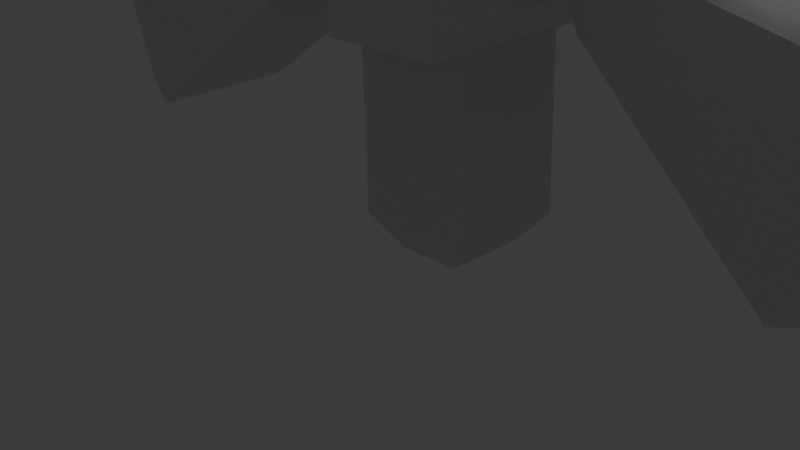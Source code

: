 # Source: DaBuG.blend  (saved by Blender 4.5.90; exported with 4.5.12 LTS)
import bpy
from mathutils import Matrix  # noqa: F401  (used for matrix-valued properties, if any)

bpy.ops.wm.read_factory_settings(use_empty=True)
scene = bpy.context.scene
scene.name = 'Scene'

# ---- collections
col_collection = bpy.data.collections.new('Collection'); scene.collection.children.link(col_collection)

# ---- materials (node trees are filled in below, after node groups)
mat_material_001 = bpy.data.materials.new('Material.001')
mat_material_001.alpha_threshold = 0.0
mat_material_001.roughness = 0.5
mat_material_001.line_color = (0.0, 0.0, 0.0, 1.0)

# ---- material node trees
mat_material_001.use_nodes = True; mat_material_001.node_tree.nodes.clear()
_N = mat_material_001.node_tree.nodes; _L = mat_material_001.node_tree.links
n0 = _N.new('ShaderNodeOutputMaterial'); n0.name = 'Material Output'; n0.location = (200, 100)
n1 = _N.new('ShaderNodeBsdfPrincipled'); n1.name = 'Principled BSDF'; n1.location = (-200, 100)
n1.inputs[3].default_value = 1.45
_L.new(n1.outputs[0], n0.inputs[0])
n0.is_active_output = True

# ---- world
world_world = bpy.data.worlds.new('World'); scene.world = world_world
world_world.use_nodes = True; world_world.node_tree.nodes.clear()
_N = world_world.node_tree.nodes; _L = world_world.node_tree.links
n0 = _N.new('ShaderNodeOutputWorld'); n0.name = 'World Output'; n0.location = (200, 100)
n1 = _N.new('ShaderNodeBackground'); n1.name = 'Background'; n1.location = (-200, 100)
n1.inputs[0].default_value = (0.05088, 0.05088, 0.05088, 1.0)
_L.new(n1.outputs[0], n0.inputs[0])
n0.is_active_output = True
world_world.color = (0.05088, 0.05088, 0.05088)
world_world.sun_shadow_jitter_overblur = 0.0

# ---- cameras
cam_camera = bpy.data.cameras.new('Camera')
cam_camera.clip_end = 100.0
cam_camera.ortho_scale = 7.314

# ---- lights
light_light = bpy.data.lights.new('Light', 'POINT')
light_light.energy = 1000.0
light_light.shadow_soft_size = 0.1

# ---- meshes
me_cube_010 = bpy.data.meshes.new('Cube.010')
me_cube_010.from_pydata([(-0.2659, -0.1743, -0.8045), (-0.9017, -0.1549, 1.687), (-0.3005, 0.3162, -0.8259), (-0.9017, 0.3291, 1.687), (0.3382, -0.1743, -1.114), (-0.2054, -0.1549, 1.687), (0.3036, 0.3162, -1.135), (-0.2054, 0.3291, 1.687), (0.03125, -0.401, 0.1067), (0.01319, 0.08956, 0.07275), (0.7095, 0.08956, 0.07275), (0.7275, -0.401, 0.1067), (-0.2059, -0.3016, 0.9795), (-0.2059, 0.1824, 0.9795), (0.4904, 0.1824, 0.9795), (0.4904, -0.3016, 0.9795), (-0.1391, 0.2862, -0.7062), (0.5571, 0.2862, -0.7062), (0.5752, -0.2043, -0.6722), (-0.1211, -0.2043, -0.6722), (0.1189, 1.102, -1.668), (0.8954, 0.7592, -2.004), (1.519, 0.7592, -3.749), (1.104, 1.102, -4.425), (1.001, -0.4889, -1.974), (0.2853, -0.8704, -1.62), (1.624, -0.4889, -3.719), (1.27, -0.8704, -4.377), (-2.17, 0.628, -2.917), (-1.792, 1.035, -2.213), (-1.571, 0.628, -4.593), (-0.8069, 1.035, -4.97), (-1.626, -0.9365, -2.166), (-2.069, -0.5707, -2.888), (-0.6405, -0.9365, -4.923), (-1.47, -0.5707, -4.564), (-1.601, 0.3718, -2.146), (-1.305, 0.5022, -2.333), (-1.728, 0.5022, -1.148), (-1.848, 0.3718, -1.454), (-1.559, -0.288, -2.134), (-1.247, -0.4071, -2.317), (-1.807, -0.288, -1.442), (-1.671, -0.4071, -1.131), (-0.135, 0.5326, -1.999), (-0.0148, 0.4273, -1.725), (-0.5585, 0.5326, -0.814), (-0.2827, 0.4273, -0.9753), (0.02891, -0.2614, -1.713), (-0.07724, -0.3767, -1.983), (-0.5008, -0.3767, -0.7975), (-0.2389, -0.2614, -0.9628), (2.276, 0.9291, -2.182), (1.007, 0.7312, -1.749), (2.394, -0.5979, -2.148), (1.125, -0.7958, -1.716), (6.262, 0.9322, -0.6198), (6.526, 0.725, 0.2347), (4.309, 0.873, 1.595), (5.346, 0.7048, 1.576), (6.613, -0.4034, 0.2597), (6.38, -0.5949, -0.586), (4.427, -0.6541, 1.629), (5.433, -0.4236, 1.601), (2.14, 1.199, -3.845), (1.465, 1.025, -2.782), (2.259, -0.3276, -3.811), (1.584, -0.5019, -2.749), (6.332, 1.181, -4.892), (7.142, 0.9866, -4.371), (6.39, 1.186, -2.071), (7.18, 1.005, -2.665), (7.23, -0.1418, -4.346), (6.45, -0.3455, -4.858), (6.508, -0.3405, -2.037), (7.267, -0.1231, -2.64), (-2.336, -1.38, -5.123), (-2.423, -1.247, -3.892), (-1.936, 0.1277, -5.008), (-2.022, 0.2607, -3.778), (-4.985, -0.8823, -8.123), (-5.896, -0.5668, -8.093), (-6.84, -0.7532, -5.848), (-7.025, -0.5037, -6.719), (-5.6, 0.547, -8.008), (-4.584, 0.6249, -8.008), (-6.44, 0.7541, -5.734), (-6.73, 0.6101, -6.635), (-3.418, -1.024, -3.807), (-2.622, -0.9709, -2.785), (-3.018, 0.4832, -3.693), (-2.221, 0.5364, -2.671), (-7.583, -0.4558, -4.572), (-8.27, -0.182, -3.989), (-7.432, -0.544, -1.756), (-8.186, -0.2503, -2.287), (-7.974, 0.9318, -3.904), (-7.182, 1.051, -4.457), (-7.032, 0.9632, -1.642), (-7.89, 0.8634, -2.202), (-0.8762, 0.6399, -4.491), (-0.7884, -0.4924, -4.466), (1.053, 0.7012, -3.936), (1.14, -0.4311, -3.911), (0.8093, 0.4842, -7.721), (0.1715, 0.6401, -7.4), (0.8706, -0.3068, -7.703), (0.2592, -0.4921, -7.375), (1.818, 0.5162, -7.431), (2.1, 0.7014, -6.845), (1.879, -0.2748, -7.413), (2.188, -0.4308, -6.82), (-1.968, 0.1945, -1.29), (-3.064, 0.1678, 1.07), (-1.888, -0.2942, -1.279), (-3.026, -0.3157, 1.08), (-2.259, 0.1803, -1.855), (-3.631, 0.1477, 0.709), (-2.179, -0.3084, -1.844), (-3.593, -0.3357, 0.7197), (-2.818, 0.4029, -0.7067), (-2.744, -0.08611, -0.7142), (-3.31, -0.1062, -1.075), (-3.385, 0.3829, -1.067), (-3.183, 0.3016, 0.1296), (-3.146, -0.1819, 0.1403), (-3.712, -0.2019, -0.2202), (-3.75, 0.2815, -0.2309), (-2.1, -0.2701, -1.266), (-2.666, -0.2902, -1.626), (-2.741, 0.1989, -1.619), (-2.174, 0.2189, -1.258)], [], [(12, 1, 3, 13), (13, 3, 7, 14), (14, 7, 5, 15), (15, 5, 1, 12), (2, 6, 4, 0), (7, 3, 1, 5), (18, 11, 8, 19), (17, 10, 11, 18), (16, 9, 10, 17), (19, 8, 9, 16), (11, 15, 12, 8), (10, 14, 15, 11), (9, 13, 14, 10), (8, 12, 13, 9), (0, 19, 16, 2), (2, 16, 17, 6), (6, 17, 18, 4), (4, 18, 19, 0), (26, 24, 25, 27), (21, 22, 23, 20), (20, 25, 24, 21), (27, 23, 22, 26), (22, 21, 24, 26), (31, 34, 35, 30), (29, 31, 30, 28), (33, 35, 34, 32), (32, 29, 28, 33), (31, 29, 20, 23), (35, 33, 28, 30), (29, 32, 25, 20), (34, 31, 23, 27), (27, 25, 32, 34), (42, 40, 41, 43), (37, 41, 40, 36), (43, 38, 39, 42), (38, 37, 36, 39), (40, 42, 39, 36), (49, 44, 45, 48), (44, 46, 47, 45), (46, 50, 51, 47), (50, 49, 48, 51), (49, 41, 37, 44), (45, 47, 51, 48), (37, 38, 46, 44), (43, 50, 46, 38), (49, 50, 43, 41), (54, 55, 53, 52), (61, 56, 57, 60), (56, 58, 59, 57), (58, 62, 63, 59), (62, 61, 60, 63), (61, 54, 52, 56), (57, 59, 63, 60), (52, 53, 58, 56), (55, 62, 58, 53), (61, 62, 55, 54), (66, 67, 65, 64), (73, 68, 69, 72), (68, 70, 71, 69), (70, 74, 75, 71), (74, 73, 72, 75), (73, 66, 64, 68), (69, 71, 75, 72), (64, 65, 70, 68), (67, 74, 70, 65), (73, 74, 67, 66), (78, 79, 77, 76), (85, 80, 81, 84), (80, 82, 83, 81), (82, 86, 87, 83), (86, 85, 84, 87), (85, 78, 76, 80), (81, 83, 87, 84), (76, 77, 82, 80), (79, 86, 82, 77), (85, 86, 79, 78), (90, 91, 89, 88), (97, 92, 93, 96), (92, 94, 95, 93), (94, 98, 99, 95), (98, 97, 96, 99), (97, 90, 88, 92), (93, 95, 99, 96), (88, 89, 94, 92), (91, 98, 94, 89), (97, 98, 91, 90), (101, 103, 102, 100), (104, 106, 107, 105), (106, 110, 111, 107), (110, 108, 109, 111), (108, 104, 105, 109), (102, 109, 105, 100), (100, 105, 107, 101), (110, 106, 104, 108), (101, 107, 111, 103), (103, 111, 109, 102), (124, 113, 115, 125), (125, 115, 119, 126), (126, 119, 117, 127), (127, 117, 113, 124), (114, 118, 116, 112), (119, 115, 113, 117), (130, 123, 120, 131), (129, 122, 123, 130), (128, 121, 122, 129), (131, 120, 121, 128), (123, 127, 124, 120), (122, 126, 127, 123), (121, 125, 126, 122), (120, 124, 125, 121), (112, 131, 128, 114), (114, 128, 129, 118), (118, 129, 130, 116), (116, 130, 131, 112)])
me_cube_010.polygons.foreach_set('material_index', [0, 0, 0, 0, 0, 0, 0, 0, 0, 0, 0, 0, 0, 0, 0, 0, 0, 0, 1, 1, 1, 1, 1, 1, 1, 1, 1, 1, 1, 1, 1, 1, 0, 0, 0, 0, 0, 0, 0, 0, 0, 0, 0, 0, 0, 0, 0, 0, 0, 0, 0, 0, 0, 0, 0, 0, 0, 0, 0, 0, 0, 0, 0, 0, 0, 0, 0, 0, 0, 0, 0, 0, 0, 0, 0, 0, 0, 0, 0, 0, 0, 0, 0, 0, 0, 0, 0, 0, 0, 0, 0, 0, 0, 0, 0, 0, 0, 0, 0, 0, 0, 0, 0, 0, 0, 0, 0, 0, 0, 0, 0, 0, 0, 0])
_uv = me_cube_010.uv_layers.new(name='UVMap')
_uv.uv.foreach_set('vector', [0.5761, 0.0, 0.625, 0.0, 0.625, 0.25, 0.5761, 0.25, 0.5761, 0.25, 0.625, 0.25, 0.625, 0.5, 0.5761, 0.5, 0.5761, 0.5, 0.625, 0.5, 0.625, 0.75, 0.5761, 0.75, 0.5761, 0.75, 0.625, 0.75, 0.625, 1.0, 0.5761, 1.0, 0.125, 0.5, 0.375, 0.5, 0.375, 0.75, 0.125, 0.75, 0.625, 0.5, 0.875, 0.5, 0.875, 0.75, 0.625, 0.75, 0.3996, 0.75, 0.4945, 0.75, 0.4945, 1.0, 0.3996, 1.0, 0.3996, 0.5, 0.4945, 0.5, 0.4945, 0.75, 0.3996, 0.75, 0.3996, 0.25, 0.4945, 0.25, 0.4945, 0.5, 0.3996, 0.5, 0.3996, 0.0, 0.4945, 0.0, 0.4945, 0.25, 0.3996, 0.25, 0.4945, 0.75, 0.5761, 0.75, 0.5761, 1.0, 0.4945, 1.0, 0.4945, 0.5, 0.5761, 0.5, 0.5761, 0.75, 0.4945, 0.75, 0.4945, 0.25, 0.5761, 0.25, 0.5761, 0.5, 0.4945, 0.5, 0.4945, 0.0, 0.5761, 0.0, 0.5761, 0.25, 0.4945, 0.25, 0.375, 0.0, 0.3996, 0.0, 0.3996, 0.25, 0.375, 0.25, 0.375, 0.25, 0.3996, 0.25, 0.3996, 0.5, 0.375, 0.5, 0.375, 0.5, 0.3996, 0.5, 0.3996, 0.75, 0.375, 0.75, 0.375, 0.75, 0.3996, 0.75, 0.3996, 1.0, 0.375, 1.0, 0.4209, 0.9541, 0.5791, 0.9541, 0.625, 1.0, 0.375, 1.0, 0.5791, 0.7959, 0.4209, 0.7959, 0.375, 0.7088, 0.625, 0.7088, 0.625, 0.7088, 0.625, 1.0, 0.5791, 0.9541, 0.5791, 0.7959, 0.375, 1.0, 0.375, 0.7088, 0.4209, 0.7959, 0.4209, 0.9541, 0.4209, 0.7959, 0.5791, 0.7959, 0.5791, 0.9541, 0.4209, 0.9541, 0.375, 0.5435, 0.375, 0.2112, 0.424, 0.299, 0.424, 0.451, 0.625, 0.5435, 0.375, 0.5435, 0.424, 0.451, 0.576, 0.451, 0.576, 0.299, 0.424, 0.299, 0.375, 0.2112, 0.625, 0.2112, 0.625, 0.2112, 0.625, 0.5435, 0.576, 0.451, 0.576, 0.299, 0.375, 0.5435, 0.625, 0.5435, 0.625, 0.7088, 0.375, 0.7088, 0.424, 0.299, 0.576, 0.299, 0.576, 0.451, 0.424, 0.451, 0.625, 0.5435, 0.875, 0.549, 0.875, 0.7041, 0.625, 0.7088, 0.125, 0.549, 0.375, 0.5435, 0.375, 0.7088, 0.125, 0.7041, 0.375, 0.04588, 0.625, 0.04588, 0.625, 0.2112, 0.375, 0.2112, 0.573, 0.5343, 0.427, 0.5343, 0.3543, 0.4865, 0.6457, 0.4865, 0.3543, 0.7635, 0.3543, 0.4865, 0.427, 0.5343, 0.427, 0.7157, 0.6457, 0.4865, 0.6457, 0.7635, 0.573, 0.7157, 0.573, 0.5343, 0.6457, 0.7635, 0.3543, 0.7635, 0.427, 0.7157, 0.573, 0.7157, 0.427, 0.5343, 0.573, 0.5343, 0.573, 0.7157, 0.427, 0.7157, 0.3727, 0.2764, 0.375, 0.0, 0.4209, 0.03033, 0.4209, 0.2197, 0.375, 0.0, 0.625, 0.0, 0.5791, 0.03033, 0.4209, 0.03033, 0.625, 0.0, 0.6273, 0.2764, 0.5791, 0.2197, 0.5791, 0.03033, 0.6273, 0.2764, 0.3727, 0.2764, 0.4209, 0.2197, 0.5791, 0.2197, 0.1572, 0.4981, 0.3543, 0.4865, 0.3543, 0.7635, 0.1572, 0.7519, 0.4209, 0.03033, 0.5791, 0.03033, 0.5791, 0.2197, 0.4209, 0.2197, 0.3543, 0.7635, 0.6457, 0.7635, 0.6279, 0.9668, 0.3721, 0.9668, 0.6457, 0.4865, 0.8428, 0.4981, 0.8428, 0.7519, 0.6457, 0.7635, 0.3727, 0.2764, 0.6273, 0.2764, 0.6457, 0.4865, 0.3543, 0.4865, 0.375, 0.5, 0.625, 0.5, 0.625, 0.75, 0.375, 0.75, 0.375, 0.2767, 0.3802, 0.0, 0.4319, 0.03263, 0.4319, 0.2174, 0.3802, 0.0, 0.6214, 0.0002067, 0.5681, 0.03263, 0.4319, 0.03263, 0.6214, 0.0002067, 0.625, 0.2742, 0.5681, 0.2174, 0.5681, 0.03263, 0.625, 0.2742, 0.375, 0.2767, 0.4319, 0.2174, 0.5681, 0.2174, 0.1642, 0.5, 0.375, 0.5, 0.375, 0.75, 0.1642, 0.75, 0.4319, 0.03263, 0.5681, 0.03263, 0.5681, 0.2174, 0.4319, 0.2174, 0.375, 0.75, 0.625, 0.75, 0.625, 0.9654, 0.375, 0.9608, 0.625, 0.5, 0.8404, 0.5, 0.8404, 0.75, 0.625, 0.75, 0.375, 0.2767, 0.625, 0.2742, 0.625, 0.5, 0.375, 0.5, 0.375, 0.5, 0.625, 0.5, 0.625, 0.75, 0.375, 0.75, 0.375, 0.2767, 0.3802, 0.0, 0.4319, 0.03263, 0.4319, 0.2174, 0.3802, 0.0, 0.6214, 0.0002067, 0.5681, 0.03263, 0.4319, 0.03263, 0.6214, 0.0002067, 0.625, 0.2742, 0.5681, 0.2174, 0.5681, 0.03263, 0.625, 0.2742, 0.375, 0.2767, 0.4319, 0.2174, 0.5681, 0.2174, 0.1642, 0.5, 0.375, 0.5, 0.375, 0.75, 0.1642, 0.75, 0.4319, 0.03263, 0.5681, 0.03263, 0.5681, 0.2174, 0.4319, 0.2174, 0.375, 0.75, 0.625, 0.75, 0.625, 0.9654, 0.375, 0.9608, 0.625, 0.5, 0.8404, 0.5, 0.8404, 0.75, 0.625, 0.75, 0.375, 0.2767, 0.625, 0.2742, 0.625, 0.5, 0.375, 0.5, 0.375, 0.5, 0.625, 0.5, 0.625, 0.75, 0.375, 0.75, 0.375, 0.2767, 0.3802, 0.0, 0.4319, 0.03263, 0.4319, 0.2174, 0.3802, 0.0, 0.6214, 0.0002067, 0.5681, 0.03263, 0.4319, 0.03263, 0.6214, 0.0002067, 0.625, 0.2742, 0.5681, 0.2174, 0.5681, 0.03263, 0.625, 0.2742, 0.375, 0.2767, 0.4319, 0.2174, 0.5681, 0.2174, 0.1642, 0.5, 0.375, 0.5, 0.375, 0.75, 0.1642, 0.75, 0.4319, 0.03263, 0.5681, 0.03263, 0.5681, 0.2174, 0.4319, 0.2174, 0.375, 0.75, 0.625, 0.75, 0.625, 0.9654, 0.375, 0.9608, 0.625, 0.5, 0.8404, 0.5, 0.8404, 0.75, 0.625, 0.75, 0.375, 0.2767, 0.625, 0.2742, 0.625, 0.5, 0.375, 0.5, 0.375, 0.5, 0.625, 0.5, 0.625, 0.75, 0.375, 0.75, 0.375, 0.2767, 0.3802, 0.0, 0.4319, 0.03263, 0.4319, 0.2174, 0.3802, 0.0, 0.6214, 0.0002067, 0.5681, 0.03263, 0.4319, 0.03263, 0.6214, 0.0002067, 0.625, 0.2742, 0.5681, 0.2174, 0.5681, 0.03263, 0.625, 0.2742, 0.375, 0.2767, 0.4319, 0.2174, 0.5681, 0.2174, 0.1642, 0.5, 0.375, 0.5, 0.375, 0.75, 0.1642, 0.75, 0.4319, 0.03263, 0.5681, 0.03263, 0.5681, 0.2174, 0.4319, 0.2174, 0.375, 0.75, 0.625, 0.75, 0.625, 0.9654, 0.375, 0.9608, 0.625, 0.5, 0.8404, 0.5, 0.8404, 0.75, 0.625, 0.75, 0.375, 0.2767, 0.625, 0.2742, 0.625, 0.5, 0.375, 0.5, 0.125, 0.5, 0.375, 0.5, 0.375, 0.75, 0.125, 0.75, 0.8154, 0.7123, 0.8154, 0.5377, 0.875, 0.5, 0.875, 0.75, 0.8154, 0.5377, 0.6846, 0.5377, 0.5929, 0.5, 0.875, 0.5, 0.6846, 0.5377, 0.6846, 0.7123, 0.5929, 0.75, 0.5929, 0.5, 0.6846, 0.7123, 0.8154, 0.7123, 0.875, 0.75, 0.5929, 0.75, 0.375, 0.75, 0.5929, 0.75, 0.5911, 1.0, 0.375, 1.0, 0.375, 0.0, 0.5911, 0.0, 0.5911, 0.25, 0.375, 0.25, 0.6846, 0.5377, 0.8154, 0.5377, 0.8154, 0.7123, 0.6846, 0.7123, 0.375, 0.25, 0.5911, 0.25, 0.5929, 0.5, 0.375, 0.5, 0.375, 0.5, 0.5929, 0.5, 0.5929, 0.75, 0.375, 0.75, 0.5761, 0.0, 0.625, 0.0, 0.625, 0.25, 0.5761, 0.25, 0.5761, 0.25, 0.625, 0.25, 0.625, 0.5, 0.5761, 0.5, 0.5761, 0.5, 0.625, 0.5, 0.625, 0.75, 0.5761, 0.75, 0.5761, 0.75, 0.625, 0.75, 0.625, 1.0, 0.5761, 1.0, 0.125, 0.5, 0.375, 0.5, 0.375, 0.75, 0.125, 0.75, 0.625, 0.5, 0.875, 0.5, 0.875, 0.75, 0.625, 0.75, 0.3996, 0.75, 0.4945, 0.75, 0.4945, 1.0, 0.3996, 1.0, 0.3996, 0.5, 0.4945, 0.5, 0.4945, 0.75, 0.3996, 0.75, 0.3996, 0.25, 0.4945, 0.25, 0.4945, 0.5, 0.3996, 0.5, 0.3996, 0.0, 0.4945, 0.0, 0.4945, 0.25, 0.3996, 0.25, 0.4945, 0.75, 0.5761, 0.75, 0.5761, 1.0, 0.4945, 1.0, 0.4945, 0.5, 0.5761, 0.5, 0.5761, 0.75, 0.4945, 0.75, 0.4945, 0.25, 0.5761, 0.25, 0.5761, 0.5, 0.4945, 0.5, 0.4945, 0.0, 0.5761, 0.0, 0.5761, 0.25, 0.4945, 0.25, 0.375, 0.0, 0.3996, 0.0, 0.3996, 0.25, 0.375, 0.25, 0.375, 0.25, 0.3996, 0.25, 0.3996, 0.5, 0.375, 0.5, 0.375, 0.5, 0.3996, 0.5, 0.3996, 0.75, 0.375, 0.75, 0.375, 0.75, 0.3996, 0.75, 0.3996, 1.0, 0.375, 1.0])
me_cube_010.materials.append(None)
me_cube_010.materials.append(mat_material_001)
me_cube_010.update()

# ---- objects
ob_light = bpy.data.objects.new('Light', light_light)
ob_camera = bpy.data.objects.new('Camera', cam_camera)
ob_cube_007 = bpy.data.objects.new('Cube.007', me_cube_010)

# ---- transforms, parenting, visibility, modifiers, constraints
ob_light.location = (4.076, 1.005, 5.904)
ob_light.rotation_euler = (0.6503, 0.05522, 1.866)
ob_light.lock_rotations_4d = False
ob_light.empty_display_type = 'ARROWS'
ob_light.color = (0.0, 0.0, 0.0, 0.0)
ob_light.lineart.crease_threshold = 0.0
ob_camera.location = (7.359, -6.926, 4.958)
ob_camera.rotation_euler = (1.109, 0.0, 0.8149)
ob_camera.lock_rotations_4d = False
ob_camera.empty_display_type = 'ARROWS'
ob_camera.color = (0.0, 0.0, 0.0, 0.0)
ob_camera.display_type = 'WIRE'
ob_camera.lineart.crease_threshold = 0.0
ob_cube_007.location = (0.0, 0.0, 5.269)
ob_cube_007.rotation_euler = (0.0, 0.3484, -3.198)
ob_cube_007.scale = (0.6099, 1.0, 0.6823)

# ---- collection membership
col_collection.objects.link(ob_light)
col_collection.objects.link(ob_camera)
col_collection.objects.link(ob_cube_007)

# ---- scene / render settings (as saved in the file)
scene.camera = ob_camera
scene.frame_start = 1; scene.frame_end = 250; scene.frame_set(1)
scene.render.engine = 'BLENDER_EEVEE_NEXT'
bpy.context.view_layer.update()
